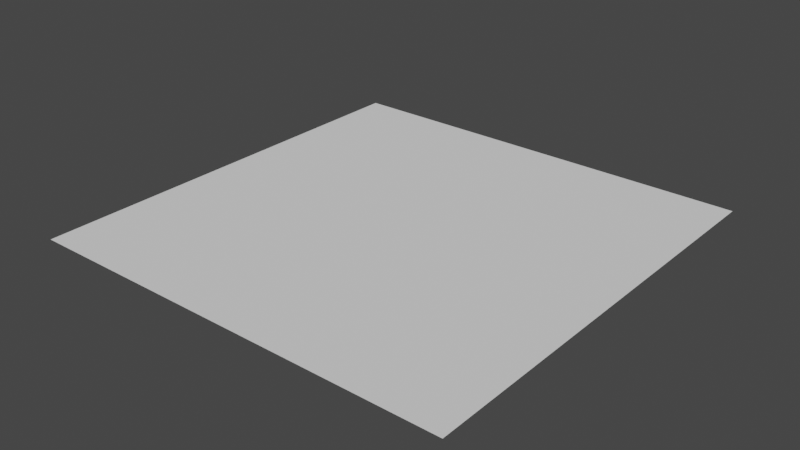 # Source: plane.blend  (saved by Blender 2.82.7; exported with 4.5.12 LTS)
import bpy
from mathutils import Matrix  # noqa: F401  (used for matrix-valued properties, if any)

bpy.ops.wm.read_factory_settings(use_empty=True)
scene = bpy.context.scene
scene.name = 'Scene'

# ---- world
world_world = bpy.data.worlds.new('World'); scene.world = world_world
world_world.use_nodes = True; world_world.node_tree.nodes.clear()
_N = world_world.node_tree.nodes; _L = world_world.node_tree.links
n0 = _N.new('ShaderNodeOutputWorld'); n0.name = 'World Output'; n0.location = (300, 300)
n1 = _N.new('ShaderNodeBackground'); n1.name = 'Background'; n1.location = (10, 300)
n1.inputs[0].default_value = (0.05088, 0.05088, 0.05088, 1.0)
_L.new(n1.outputs[0], n0.inputs[0])
n0.is_active_output = True
world_world.color = (0.05088, 0.05088, 0.05088)
world_world.use_sun_shadow = False
world_world.sun_shadow_jitter_overblur = 0.0

# ---- meshes
me_plane_001 = bpy.data.meshes.new('Plane.001')
me_plane_001.from_pydata([(-0.5, -0.5, 0.0), (0.5, -0.5, 0.0), (-0.5, 0.5, 0.0), (0.5, 0.5, 0.0)], [], [(0, 1, 3, 2)])
_uv = me_plane_001.uv_layers.new(name='UVMap')
_uv.uv.foreach_set('vector', [0.0, 0.0, 1.0, 0.0, 1.0, 1.0, 0.0, 1.0])
me_plane_001.use_remesh_fix_poles = True
me_plane_001.use_remesh_preserve_attributes = False
me_plane_001.use_mirror_vertex_groups = False
me_plane_001.update()

# ---- objects
ob_plane = bpy.data.objects.new('Plane', me_plane_001)

# ---- transforms, parenting, visibility, modifiers, constraints
ob_plane.location = (0.0, 0.0, 0.0)
ob_plane.lineart.crease_threshold = 0.0

# ---- collection membership
scene.collection.objects.link(ob_plane)

# ---- scene / render settings (as saved in the file)
scene.frame_start = 1; scene.frame_end = 250; scene.frame_set(1)
scene.render.engine = 'BLENDER_EEVEE_NEXT'
scene.cycles.use_denoising = False
scene.cycles.samples = 128
scene.cycles.sampling_pattern = 'TABULATED_SOBOL'
scene.cycles.use_adaptive_sampling = False
scene.cycles.use_light_tree = False
scene.view_settings.view_transform = 'Filmic'
bpy.context.view_layer.update()

# ---- added for rendering (the .blend has no active camera and no usable light): camera, sun
cam_auto = bpy.data.cameras.new('AutoCamera')
cam_auto.lens = 50.0
cam_auto.sensor_width = 36.0
cam_auto.clip_end = 1000.0
ob_auto_camera = bpy.data.objects.new('AutoCamera', cam_auto)
scene.collection.objects.link(ob_auto_camera)
ob_auto_camera.location = (1.30847, -1.57016, 1.04677)
ob_auto_camera.rotation_euler = (1.09748, -7.21219e-08, 0.694738)
scene.camera = ob_auto_camera
light_auto_sun = bpy.data.lights.new('AutoSun', 'SUN')
light_auto_sun.energy = 3.0
light_auto_sun.angle = 0.0523599
ob_auto_sun = bpy.data.objects.new('AutoSun', light_auto_sun)
scene.collection.objects.link(ob_auto_sun)
ob_auto_sun.rotation_euler = (0.872665, 0.174533, 0.523599)
bpy.context.view_layer.update()

